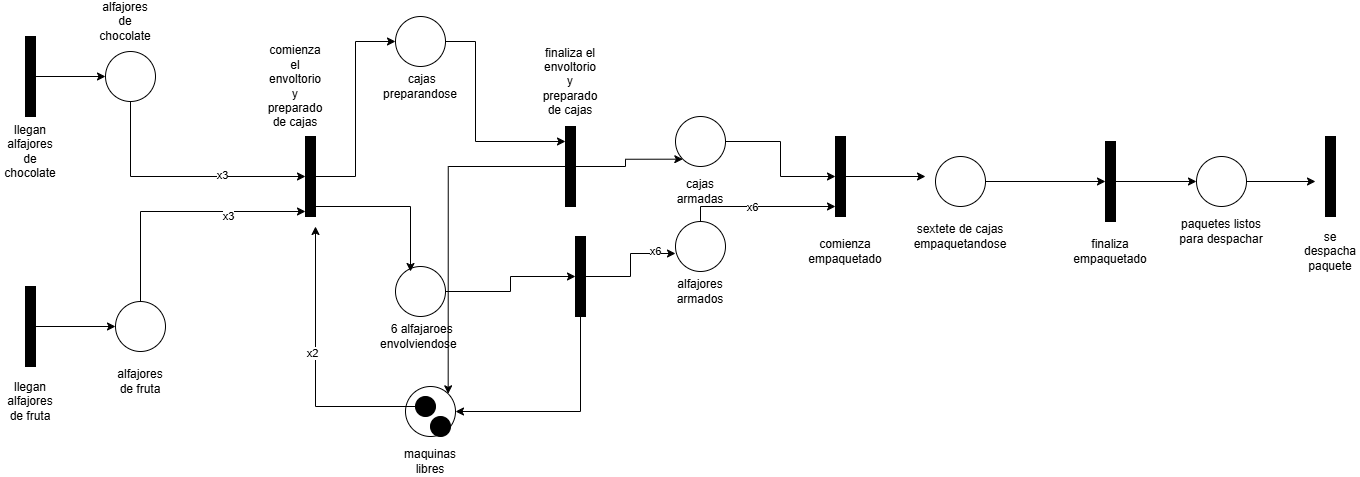

The diagram above was exported from draw.io. Its source (the exported page's mxGraphModel, read from the mxfile embedded in the PNG):
<mxGraphModel dx="598" dy="645" grid="1" gridSize="10" guides="1" tooltips="1" connect="1" arrows="1" fold="1" page="1" pageScale="1" pageWidth="827" pageHeight="1169" math="0" shadow="0">
  <root>
    <mxCell id="0" />
    <mxCell id="1" parent="0" />
    <mxCell id="M_2abYYUF0Tl9lCJaEmn-8" style="edgeStyle=orthogonalEdgeStyle;rounded=0;orthogonalLoop=1;jettySize=auto;html=1;curved=0;" edge="1" parent="1" source="M_2abYYUF0Tl9lCJaEmn-2" target="M_2abYYUF0Tl9lCJaEmn-7">
      <mxGeometry relative="1" as="geometry" />
    </mxCell>
    <mxCell id="M_2abYYUF0Tl9lCJaEmn-2" value="" style="html=1;points=[[0,0,0,0,5],[0,1,0,0,-5],[1,0,0,0,5],[1,1,0,0,-5]];perimeter=orthogonalPerimeter;outlineConnect=0;targetShapes=umlLifeline;portConstraint=eastwest;newEdgeStyle={&quot;curved&quot;:0,&quot;rounded&quot;:0};fillColor=#000000;" vertex="1" parent="1">
      <mxGeometry x="70" y="70" width="10" height="80" as="geometry" />
    </mxCell>
    <mxCell id="M_2abYYUF0Tl9lCJaEmn-6" style="edgeStyle=orthogonalEdgeStyle;rounded=0;orthogonalLoop=1;jettySize=auto;html=1;curved=0;" edge="1" parent="1" source="M_2abYYUF0Tl9lCJaEmn-3" target="M_2abYYUF0Tl9lCJaEmn-5">
      <mxGeometry relative="1" as="geometry" />
    </mxCell>
    <mxCell id="M_2abYYUF0Tl9lCJaEmn-3" value="" style="html=1;points=[[0,0,0,0,5],[0,1,0,0,-5],[1,0,0,0,5],[1,1,0,0,-5]];perimeter=orthogonalPerimeter;outlineConnect=0;targetShapes=umlLifeline;portConstraint=eastwest;newEdgeStyle={&quot;curved&quot;:0,&quot;rounded&quot;:0};fillColor=#000000;" vertex="1" parent="1">
      <mxGeometry x="70" y="320" width="10" height="80" as="geometry" />
    </mxCell>
    <mxCell id="M_2abYYUF0Tl9lCJaEmn-5" value="" style="ellipse;whiteSpace=wrap;html=1;aspect=fixed;" vertex="1" parent="1">
      <mxGeometry x="160" y="335" width="50" height="50" as="geometry" />
    </mxCell>
    <mxCell id="M_2abYYUF0Tl9lCJaEmn-10" style="edgeStyle=orthogonalEdgeStyle;rounded=0;orthogonalLoop=1;jettySize=auto;html=1;" edge="1" parent="1" source="M_2abYYUF0Tl9lCJaEmn-7" target="M_2abYYUF0Tl9lCJaEmn-9">
      <mxGeometry relative="1" as="geometry" />
    </mxCell>
    <mxCell id="M_2abYYUF0Tl9lCJaEmn-13" value="x3" style="edgeLabel;html=1;align=center;verticalAlign=middle;resizable=0;points=[];" vertex="1" connectable="0" parent="M_2abYYUF0Tl9lCJaEmn-10">
      <mxGeometry x="0.328" y="2" relative="1" as="geometry">
        <mxPoint as="offset" />
      </mxGeometry>
    </mxCell>
    <mxCell id="M_2abYYUF0Tl9lCJaEmn-7" value="" style="ellipse;whiteSpace=wrap;html=1;aspect=fixed;" vertex="1" parent="1">
      <mxGeometry x="150" y="85" width="50" height="50" as="geometry" />
    </mxCell>
    <mxCell id="M_2abYYUF0Tl9lCJaEmn-26" style="edgeStyle=orthogonalEdgeStyle;rounded=0;orthogonalLoop=1;jettySize=auto;html=1;curved=0;entryX=0;entryY=0.5;entryDx=0;entryDy=0;" edge="1" parent="1" source="M_2abYYUF0Tl9lCJaEmn-9" target="M_2abYYUF0Tl9lCJaEmn-20">
      <mxGeometry relative="1" as="geometry" />
    </mxCell>
    <mxCell id="M_2abYYUF0Tl9lCJaEmn-9" value="" style="html=1;points=[[0,0,0,0,5],[0,1,0,0,-5],[1,0,0,0,5],[1,1,0,0,-5]];perimeter=orthogonalPerimeter;outlineConnect=0;targetShapes=umlLifeline;portConstraint=eastwest;newEdgeStyle={&quot;curved&quot;:0,&quot;rounded&quot;:0};fillColor=#000000;" vertex="1" parent="1">
      <mxGeometry x="350" y="170" width="10" height="80" as="geometry" />
    </mxCell>
    <mxCell id="M_2abYYUF0Tl9lCJaEmn-11" style="edgeStyle=orthogonalEdgeStyle;rounded=0;orthogonalLoop=1;jettySize=auto;html=1;entryX=0;entryY=1;entryDx=0;entryDy=-5;entryPerimeter=0;" edge="1" parent="1" source="M_2abYYUF0Tl9lCJaEmn-5" target="M_2abYYUF0Tl9lCJaEmn-9">
      <mxGeometry relative="1" as="geometry" />
    </mxCell>
    <mxCell id="M_2abYYUF0Tl9lCJaEmn-14" value="x3" style="edgeLabel;html=1;align=center;verticalAlign=middle;resizable=0;points=[];" vertex="1" connectable="0" parent="M_2abYYUF0Tl9lCJaEmn-11">
      <mxGeometry x="0.3882" y="-4" relative="1" as="geometry">
        <mxPoint as="offset" />
      </mxGeometry>
    </mxCell>
    <mxCell id="M_2abYYUF0Tl9lCJaEmn-15" value="alfajores de chocolate" style="text;html=1;whiteSpace=wrap;strokeColor=none;fillColor=none;align=center;verticalAlign=middle;rounded=0;" vertex="1" parent="1">
      <mxGeometry x="140" y="40" width="60" height="30" as="geometry" />
    </mxCell>
    <mxCell id="M_2abYYUF0Tl9lCJaEmn-16" value="alfajores de fruta" style="text;html=1;whiteSpace=wrap;strokeColor=none;fillColor=none;align=center;verticalAlign=middle;rounded=0;" vertex="1" parent="1">
      <mxGeometry x="155" y="400" width="60" height="30" as="geometry" />
    </mxCell>
    <mxCell id="M_2abYYUF0Tl9lCJaEmn-17" value="llegan alfajores de chocolate" style="text;html=1;whiteSpace=wrap;strokeColor=none;fillColor=none;align=center;verticalAlign=middle;rounded=0;" vertex="1" parent="1">
      <mxGeometry x="45" y="170" width="60" height="30" as="geometry" />
    </mxCell>
    <mxCell id="M_2abYYUF0Tl9lCJaEmn-19" value="llegan alfajores de fruta" style="text;html=1;whiteSpace=wrap;strokeColor=none;fillColor=none;align=center;verticalAlign=middle;rounded=0;" vertex="1" parent="1">
      <mxGeometry x="45" y="420" width="60" height="30" as="geometry" />
    </mxCell>
    <mxCell id="M_2abYYUF0Tl9lCJaEmn-20" value="" style="ellipse;whiteSpace=wrap;html=1;aspect=fixed;" vertex="1" parent="1">
      <mxGeometry x="440" y="50" width="50" height="50" as="geometry" />
    </mxCell>
    <mxCell id="M_2abYYUF0Tl9lCJaEmn-28" style="edgeStyle=orthogonalEdgeStyle;rounded=0;orthogonalLoop=1;jettySize=auto;html=1;" edge="1" parent="1" source="M_2abYYUF0Tl9lCJaEmn-22" target="M_2abYYUF0Tl9lCJaEmn-27">
      <mxGeometry relative="1" as="geometry" />
    </mxCell>
    <mxCell id="M_2abYYUF0Tl9lCJaEmn-22" value="" style="ellipse;whiteSpace=wrap;html=1;aspect=fixed;" vertex="1" parent="1">
      <mxGeometry x="440" y="300" width="50" height="50" as="geometry" />
    </mxCell>
    <mxCell id="M_2abYYUF0Tl9lCJaEmn-23" value="&amp;nbsp;6 alfajaroes envolviendose&amp;nbsp;" style="text;html=1;whiteSpace=wrap;strokeColor=none;fillColor=none;align=center;verticalAlign=middle;rounded=0;" vertex="1" parent="1">
      <mxGeometry x="435" y="355" width="60" height="30" as="geometry" />
    </mxCell>
    <mxCell id="M_2abYYUF0Tl9lCJaEmn-24" value="&amp;nbsp;cajas preparandose" style="text;html=1;whiteSpace=wrap;strokeColor=none;fillColor=none;align=center;verticalAlign=middle;rounded=0;" vertex="1" parent="1">
      <mxGeometry x="435" y="105" width="60" height="30" as="geometry" />
    </mxCell>
    <mxCell id="M_2abYYUF0Tl9lCJaEmn-25" style="edgeStyle=orthogonalEdgeStyle;rounded=0;orthogonalLoop=1;jettySize=auto;html=1;curved=0;entryX=0.3;entryY=0.1;entryDx=0;entryDy=0;entryPerimeter=0;" edge="1" parent="1" source="M_2abYYUF0Tl9lCJaEmn-9" target="M_2abYYUF0Tl9lCJaEmn-22">
      <mxGeometry relative="1" as="geometry">
        <Array as="points">
          <mxPoint x="455" y="240" />
        </Array>
      </mxGeometry>
    </mxCell>
    <mxCell id="M_2abYYUF0Tl9lCJaEmn-37" style="edgeStyle=orthogonalEdgeStyle;rounded=0;orthogonalLoop=1;jettySize=auto;html=1;curved=0;entryX=1;entryY=0.5;entryDx=0;entryDy=0;" edge="1" parent="1" source="M_2abYYUF0Tl9lCJaEmn-27" target="M_2abYYUF0Tl9lCJaEmn-31">
      <mxGeometry relative="1" as="geometry">
        <Array as="points">
          <mxPoint x="625" y="445" />
        </Array>
      </mxGeometry>
    </mxCell>
    <mxCell id="M_2abYYUF0Tl9lCJaEmn-27" value="" style="html=1;points=[[0,0,0,0,5],[0,1,0,0,-5],[1,0,0,0,5],[1,1,0,0,-5]];perimeter=orthogonalPerimeter;outlineConnect=0;targetShapes=umlLifeline;portConstraint=eastwest;newEdgeStyle={&quot;curved&quot;:0,&quot;rounded&quot;:0};fillColor=#000000;" vertex="1" parent="1">
      <mxGeometry x="620" y="270" width="10" height="80" as="geometry" />
    </mxCell>
    <mxCell id="M_2abYYUF0Tl9lCJaEmn-30" style="edgeStyle=orthogonalEdgeStyle;rounded=0;orthogonalLoop=1;jettySize=auto;html=1;" edge="1" parent="1" source="M_2abYYUF0Tl9lCJaEmn-20" target="M_2abYYUF0Tl9lCJaEmn-69">
      <mxGeometry relative="1" as="geometry">
        <Array as="points">
          <mxPoint x="520" y="75" />
          <mxPoint x="520" y="175" />
        </Array>
      </mxGeometry>
    </mxCell>
    <mxCell id="M_2abYYUF0Tl9lCJaEmn-31" value="" style="ellipse;whiteSpace=wrap;html=1;aspect=fixed;" vertex="1" parent="1">
      <mxGeometry x="450" y="420" width="50" height="50" as="geometry" />
    </mxCell>
    <mxCell id="M_2abYYUF0Tl9lCJaEmn-32" value="maquinas libres" style="text;html=1;whiteSpace=wrap;strokeColor=none;fillColor=none;align=center;verticalAlign=middle;rounded=0;" vertex="1" parent="1">
      <mxGeometry x="445" y="480" width="60" height="30" as="geometry" />
    </mxCell>
    <mxCell id="M_2abYYUF0Tl9lCJaEmn-36" style="edgeStyle=orthogonalEdgeStyle;rounded=0;orthogonalLoop=1;jettySize=auto;html=1;" edge="1" parent="1" source="M_2abYYUF0Tl9lCJaEmn-33">
      <mxGeometry relative="1" as="geometry">
        <mxPoint x="360" y="260" as="targetPoint" />
      </mxGeometry>
    </mxCell>
    <mxCell id="M_2abYYUF0Tl9lCJaEmn-71" value="x2" style="edgeLabel;html=1;align=center;verticalAlign=middle;resizable=0;points=[];" vertex="1" connectable="0" parent="M_2abYYUF0Tl9lCJaEmn-36">
      <mxGeometry x="0.0982" y="4" relative="1" as="geometry">
        <mxPoint as="offset" />
      </mxGeometry>
    </mxCell>
    <mxCell id="M_2abYYUF0Tl9lCJaEmn-33" value="" style="ellipse;whiteSpace=wrap;html=1;aspect=fixed;fillColor=#000000;" vertex="1" parent="1">
      <mxGeometry x="460" y="430" width="20" height="20" as="geometry" />
    </mxCell>
    <mxCell id="M_2abYYUF0Tl9lCJaEmn-43" style="edgeStyle=orthogonalEdgeStyle;rounded=0;orthogonalLoop=1;jettySize=auto;html=1;" edge="1" parent="1" source="M_2abYYUF0Tl9lCJaEmn-38" target="M_2abYYUF0Tl9lCJaEmn-41">
      <mxGeometry relative="1" as="geometry" />
    </mxCell>
    <mxCell id="M_2abYYUF0Tl9lCJaEmn-38" value="" style="ellipse;whiteSpace=wrap;html=1;aspect=fixed;" vertex="1" parent="1">
      <mxGeometry x="720" y="150" width="50" height="50" as="geometry" />
    </mxCell>
    <mxCell id="M_2abYYUF0Tl9lCJaEmn-39" value="cajas armadas" style="text;html=1;whiteSpace=wrap;strokeColor=none;fillColor=none;align=center;verticalAlign=middle;rounded=0;" vertex="1" parent="1">
      <mxGeometry x="715" y="210" width="60" height="30" as="geometry" />
    </mxCell>
    <mxCell id="M_2abYYUF0Tl9lCJaEmn-47" style="edgeStyle=orthogonalEdgeStyle;rounded=0;orthogonalLoop=1;jettySize=auto;html=1;curved=0;" edge="1" parent="1" source="M_2abYYUF0Tl9lCJaEmn-41">
      <mxGeometry relative="1" as="geometry">
        <mxPoint x="970" y="210" as="targetPoint" />
      </mxGeometry>
    </mxCell>
    <mxCell id="M_2abYYUF0Tl9lCJaEmn-41" value="" style="html=1;points=[[0,0,0,0,5],[0,1,0,0,-5],[1,0,0,0,5],[1,1,0,0,-5]];perimeter=orthogonalPerimeter;outlineConnect=0;targetShapes=umlLifeline;portConstraint=eastwest;newEdgeStyle={&quot;curved&quot;:0,&quot;rounded&quot;:0};fillColor=#000000;" vertex="1" parent="1">
      <mxGeometry x="880" y="170" width="10" height="80" as="geometry" />
    </mxCell>
    <mxCell id="M_2abYYUF0Tl9lCJaEmn-42" value="comienza empaquetado" style="text;html=1;whiteSpace=wrap;strokeColor=none;fillColor=none;align=center;verticalAlign=middle;rounded=0;" vertex="1" parent="1">
      <mxGeometry x="860" y="270" width="60" height="30" as="geometry" />
    </mxCell>
    <mxCell id="M_2abYYUF0Tl9lCJaEmn-49" style="edgeStyle=orthogonalEdgeStyle;rounded=0;orthogonalLoop=1;jettySize=auto;html=1;" edge="1" parent="1" source="M_2abYYUF0Tl9lCJaEmn-45" target="M_2abYYUF0Tl9lCJaEmn-48">
      <mxGeometry relative="1" as="geometry" />
    </mxCell>
    <mxCell id="M_2abYYUF0Tl9lCJaEmn-45" value="" style="ellipse;whiteSpace=wrap;html=1;aspect=fixed;" vertex="1" parent="1">
      <mxGeometry x="980" y="190" width="50" height="50" as="geometry" />
    </mxCell>
    <mxCell id="M_2abYYUF0Tl9lCJaEmn-46" value="sextete de cajas empaquetandose" style="text;html=1;whiteSpace=wrap;strokeColor=none;fillColor=none;align=center;verticalAlign=middle;rounded=0;" vertex="1" parent="1">
      <mxGeometry x="955" y="255" width="100" height="30" as="geometry" />
    </mxCell>
    <mxCell id="M_2abYYUF0Tl9lCJaEmn-58" style="edgeStyle=orthogonalEdgeStyle;rounded=0;orthogonalLoop=1;jettySize=auto;html=1;curved=0;" edge="1" parent="1" source="M_2abYYUF0Tl9lCJaEmn-48" target="M_2abYYUF0Tl9lCJaEmn-54">
      <mxGeometry relative="1" as="geometry" />
    </mxCell>
    <mxCell id="M_2abYYUF0Tl9lCJaEmn-48" value="" style="html=1;points=[[0,0,0,0,5],[0,1,0,0,-5],[1,0,0,0,5],[1,1,0,0,-5]];perimeter=orthogonalPerimeter;outlineConnect=0;targetShapes=umlLifeline;portConstraint=eastwest;newEdgeStyle={&quot;curved&quot;:0,&quot;rounded&quot;:0};fillColor=#000000;" vertex="1" parent="1">
      <mxGeometry x="1150" y="175" width="10" height="80" as="geometry" />
    </mxCell>
    <mxCell id="M_2abYYUF0Tl9lCJaEmn-50" value="finaliza empaquetado" style="text;html=1;whiteSpace=wrap;strokeColor=none;fillColor=none;align=center;verticalAlign=middle;rounded=0;" vertex="1" parent="1">
      <mxGeometry x="1125" y="270" width="60" height="30" as="geometry" />
    </mxCell>
    <mxCell id="M_2abYYUF0Tl9lCJaEmn-51" value="comienza el envoltorio y preparado de cajas" style="text;html=1;whiteSpace=wrap;strokeColor=none;fillColor=none;align=center;verticalAlign=middle;rounded=0;" vertex="1" parent="1">
      <mxGeometry x="310" y="105" width="60" height="30" as="geometry" />
    </mxCell>
    <mxCell id="M_2abYYUF0Tl9lCJaEmn-53" value="finaliza el envoltorio y preparado de cajas" style="text;html=1;whiteSpace=wrap;strokeColor=none;fillColor=none;align=center;verticalAlign=middle;rounded=0;" vertex="1" parent="1">
      <mxGeometry x="585" y="100" width="60" height="30" as="geometry" />
    </mxCell>
    <mxCell id="M_2abYYUF0Tl9lCJaEmn-59" style="edgeStyle=orthogonalEdgeStyle;rounded=0;orthogonalLoop=1;jettySize=auto;html=1;" edge="1" parent="1" source="M_2abYYUF0Tl9lCJaEmn-54">
      <mxGeometry relative="1" as="geometry">
        <mxPoint x="1360" y="215" as="targetPoint" />
      </mxGeometry>
    </mxCell>
    <mxCell id="M_2abYYUF0Tl9lCJaEmn-54" value="" style="ellipse;whiteSpace=wrap;html=1;aspect=fixed;" vertex="1" parent="1">
      <mxGeometry x="1241" y="190" width="50" height="50" as="geometry" />
    </mxCell>
    <mxCell id="M_2abYYUF0Tl9lCJaEmn-55" value="paquetes listos para despachar" style="text;html=1;whiteSpace=wrap;strokeColor=none;fillColor=none;align=center;verticalAlign=middle;rounded=0;" vertex="1" parent="1">
      <mxGeometry x="1216" y="250" width="100" height="30" as="geometry" />
    </mxCell>
    <mxCell id="M_2abYYUF0Tl9lCJaEmn-56" value="" style="html=1;points=[[0,0,0,0,5],[0,1,0,0,-5],[1,0,0,0,5],[1,1,0,0,-5]];perimeter=orthogonalPerimeter;outlineConnect=0;targetShapes=umlLifeline;portConstraint=eastwest;newEdgeStyle={&quot;curved&quot;:0,&quot;rounded&quot;:0};fillColor=#000000;" vertex="1" parent="1">
      <mxGeometry x="1370" y="170" width="10" height="80" as="geometry" />
    </mxCell>
    <mxCell id="M_2abYYUF0Tl9lCJaEmn-57" value="se despacha paquete" style="text;html=1;whiteSpace=wrap;strokeColor=none;fillColor=none;align=center;verticalAlign=middle;rounded=0;" vertex="1" parent="1">
      <mxGeometry x="1345" y="270" width="60" height="30" as="geometry" />
    </mxCell>
    <mxCell id="M_2abYYUF0Tl9lCJaEmn-64" style="edgeStyle=orthogonalEdgeStyle;rounded=0;orthogonalLoop=1;jettySize=auto;html=1;" edge="1" parent="1" source="M_2abYYUF0Tl9lCJaEmn-61" target="M_2abYYUF0Tl9lCJaEmn-41">
      <mxGeometry relative="1" as="geometry">
        <Array as="points">
          <mxPoint x="745" y="240" />
        </Array>
      </mxGeometry>
    </mxCell>
    <mxCell id="M_2abYYUF0Tl9lCJaEmn-68" value="x6" style="edgeLabel;html=1;align=center;verticalAlign=middle;resizable=0;points=[];" vertex="1" connectable="0" parent="M_2abYYUF0Tl9lCJaEmn-64">
      <mxGeometry x="-0.12" relative="1" as="geometry">
        <mxPoint as="offset" />
      </mxGeometry>
    </mxCell>
    <mxCell id="M_2abYYUF0Tl9lCJaEmn-61" value="" style="ellipse;whiteSpace=wrap;html=1;aspect=fixed;" vertex="1" parent="1">
      <mxGeometry x="720" y="255" width="50" height="50" as="geometry" />
    </mxCell>
    <mxCell id="M_2abYYUF0Tl9lCJaEmn-62" value="alfajores armados" style="text;html=1;whiteSpace=wrap;strokeColor=none;fillColor=none;align=center;verticalAlign=middle;rounded=0;" vertex="1" parent="1">
      <mxGeometry x="715" y="310" width="60" height="30" as="geometry" />
    </mxCell>
    <mxCell id="M_2abYYUF0Tl9lCJaEmn-63" style="edgeStyle=orthogonalEdgeStyle;rounded=0;orthogonalLoop=1;jettySize=auto;html=1;curved=0;entryX=0;entryY=0.64;entryDx=0;entryDy=0;entryPerimeter=0;" edge="1" parent="1" source="M_2abYYUF0Tl9lCJaEmn-27" target="M_2abYYUF0Tl9lCJaEmn-61">
      <mxGeometry relative="1" as="geometry" />
    </mxCell>
    <mxCell id="M_2abYYUF0Tl9lCJaEmn-65" value="x6" style="edgeLabel;html=1;align=center;verticalAlign=middle;resizable=0;points=[];" vertex="1" connectable="0" parent="M_2abYYUF0Tl9lCJaEmn-63">
      <mxGeometry x="0.6287" y="3" relative="1" as="geometry">
        <mxPoint as="offset" />
      </mxGeometry>
    </mxCell>
    <mxCell id="M_2abYYUF0Tl9lCJaEmn-74" style="edgeStyle=orthogonalEdgeStyle;rounded=0;orthogonalLoop=1;jettySize=auto;html=1;curved=0;entryX=0;entryY=1;entryDx=0;entryDy=0;" edge="1" parent="1" source="M_2abYYUF0Tl9lCJaEmn-69" target="M_2abYYUF0Tl9lCJaEmn-38">
      <mxGeometry relative="1" as="geometry" />
    </mxCell>
    <mxCell id="M_2abYYUF0Tl9lCJaEmn-75" style="edgeStyle=orthogonalEdgeStyle;rounded=0;orthogonalLoop=1;jettySize=auto;html=1;curved=0;entryX=1;entryY=0;entryDx=0;entryDy=0;" edge="1" parent="1" source="M_2abYYUF0Tl9lCJaEmn-69" target="M_2abYYUF0Tl9lCJaEmn-31">
      <mxGeometry relative="1" as="geometry" />
    </mxCell>
    <mxCell id="M_2abYYUF0Tl9lCJaEmn-69" value="" style="html=1;points=[[0,0,0,0,5],[0,1,0,0,-5],[1,0,0,0,5],[1,1,0,0,-5]];perimeter=orthogonalPerimeter;outlineConnect=0;targetShapes=umlLifeline;portConstraint=eastwest;newEdgeStyle={&quot;curved&quot;:0,&quot;rounded&quot;:0};fillColor=#000000;" vertex="1" parent="1">
      <mxGeometry x="610" y="160" width="10" height="80" as="geometry" />
    </mxCell>
    <mxCell id="M_2abYYUF0Tl9lCJaEmn-70" value="" style="ellipse;whiteSpace=wrap;html=1;aspect=fixed;fillColor=#000000;" vertex="1" parent="1">
      <mxGeometry x="475" y="450" width="20" height="20" as="geometry" />
    </mxCell>
  </root>
</mxGraphModel>